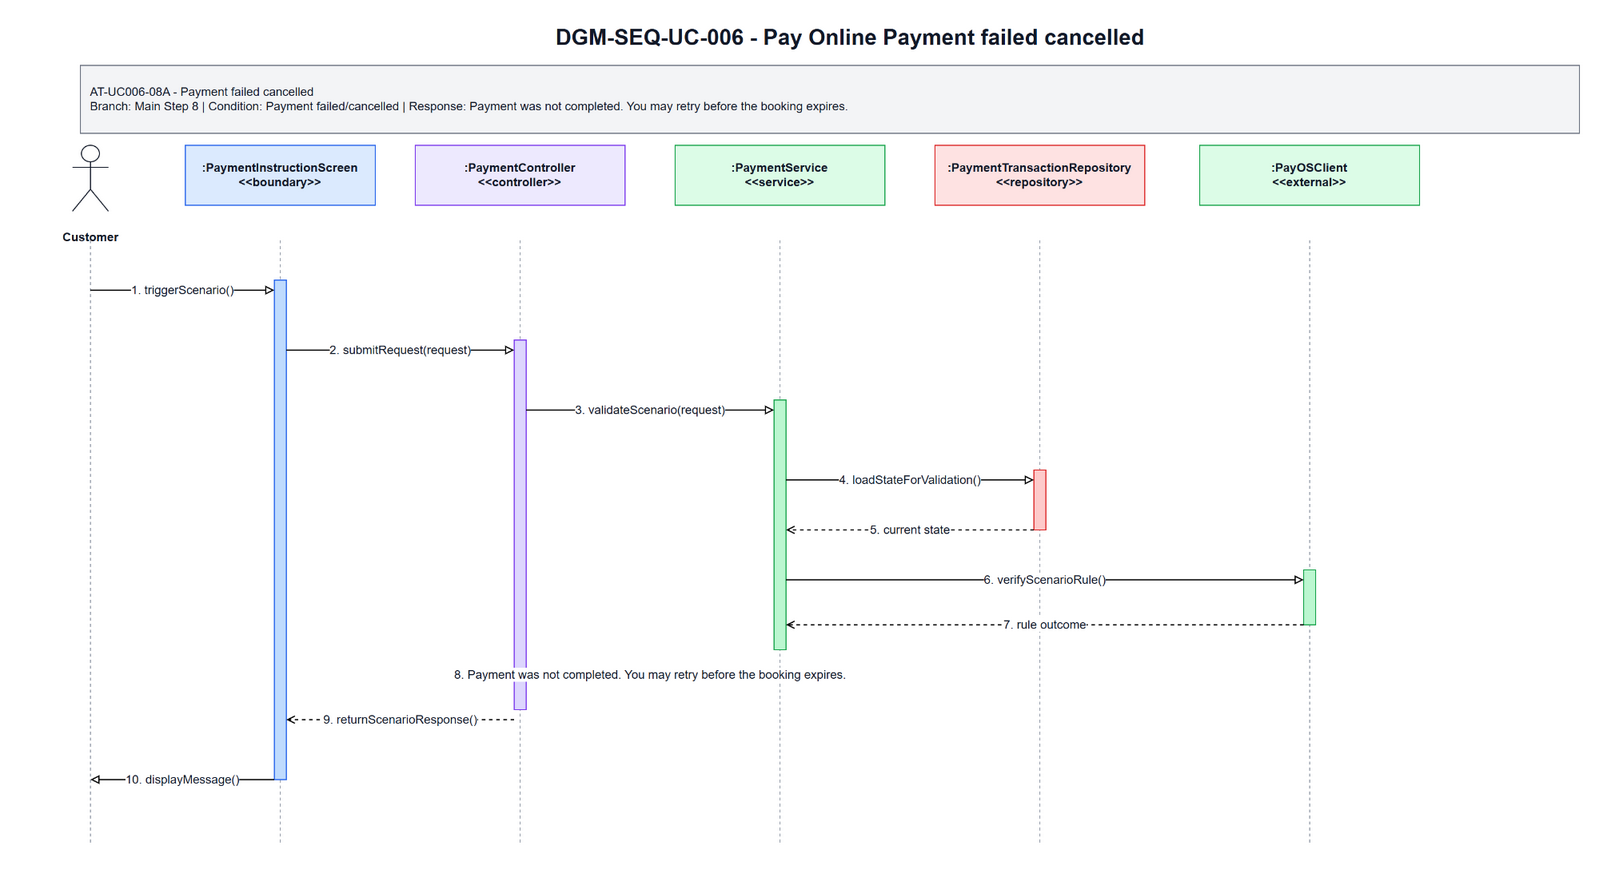

The diagram above was exported from draw.io. Its source (the exported page's mxGraphModel, read from the mxfile embedded in the PNG):
<mxGraphModel dx="1700" dy="920" grid="1" gridSize="10" guides="1" tooltips="1" connect="1" arrows="1" fold="1" page="1" pageScale="1" pageWidth="1700" pageHeight="920" math="0" shadow="0">
  <root>
    <mxCell id="0" />
    <mxCell id="1" parent="0" />
    <mxCell id="title" parent="1" value="DGM-SEQ-UC-006 - Pay Online Payment failed cancelled" style="text;html=1;strokeColor=none;fillColor=none;align=center;verticalAlign=middle;fontStyle=1;fontSize=22;fontColor=#111827" vertex="1">
      <mxGeometry x="350" y="25" width="1000" height="34" as="geometry" />
    </mxCell>
    <mxCell id="scenario-band" parent="1" value="AT-UC006-08A - Payment failed cancelled&lt;br&gt;Branch: Main Step 8 | Condition: Payment failed/cancelled | Response: Payment was not completed. You may retry before the booking expires." style="rounded=0;whiteSpace=wrap;html=1;fillColor=#F3F4F6;strokeColor=#6B7280;fontSize=12;fontColor=#111827;align=left;spacing=10" vertex="1">
      <mxGeometry x="80" y="70" width="1500" height="68" as="geometry" />
    </mxCell>
    <mxCell id="actor-icon" parent="1" value="" style="shape=umlActor;verticalLabelPosition=bottom;verticalAlign=top;html=1;outlineConnect=0;strokeColor=#111827" vertex="1">
      <mxGeometry x="72" y="150" width="36" height="66" as="geometry" />
    </mxCell>
    <mxCell id="actor-label" parent="1" value="Customer" style="text;html=1;strokeColor=none;fillColor=none;align=center;verticalAlign=middle;fontStyle=1;fontSize=12;fontColor=#111827" vertex="1">
      <mxGeometry x="20" y="224" width="140" height="36" as="geometry" />
    </mxCell>
    <mxCell id="h0" parent="1" value=":PaymentInstructionScreen&lt;br&gt;&amp;lt;&amp;lt;boundary&amp;gt;&amp;gt;" style="rounded=0;whiteSpace=wrap;html=1;fillColor=#DBEAFE;strokeColor=#2563EB;fontSize=12;fontStyle=1;fontColor=#111827" vertex="1">
      <mxGeometry x="185" y="150" width="190" height="60" as="geometry" />
    </mxCell>
    <mxCell id="h1" parent="1" value=":PaymentController&lt;br&gt;&amp;lt;&amp;lt;controller&amp;gt;&amp;gt;" style="rounded=0;whiteSpace=wrap;html=1;fillColor=#EDE9FE;strokeColor=#7C3AED;fontSize=12;fontStyle=1;fontColor=#111827" vertex="1">
      <mxGeometry x="415" y="150" width="210" height="60" as="geometry" />
    </mxCell>
    <mxCell id="h2" parent="1" value=":PaymentService&lt;br&gt;&amp;lt;&amp;lt;service&amp;gt;&amp;gt;" style="rounded=0;whiteSpace=wrap;html=1;fillColor=#DCFCE7;strokeColor=#16A34A;fontSize=12;fontStyle=1;fontColor=#111827" vertex="1">
      <mxGeometry x="675" y="150" width="210" height="60" as="geometry" />
    </mxCell>
    <mxCell id="h3" parent="1" value=":PaymentTransactionRepository&lt;br&gt;&amp;lt;&amp;lt;repository&amp;gt;&amp;gt;" style="rounded=0;whiteSpace=wrap;html=1;fillColor=#FEE2E2;strokeColor=#DC2626;fontSize=12;fontStyle=1;fontColor=#111827" vertex="1">
      <mxGeometry x="935" y="150" width="210" height="60" as="geometry" />
    </mxCell>
    <mxCell id="h4" parent="1" value=":PayOSClient&lt;br&gt;&amp;lt;&amp;lt;external&amp;gt;&amp;gt;" style="rounded=0;whiteSpace=wrap;html=1;fillColor=#DCFCE7;strokeColor=#16A34A;fontSize=12;fontStyle=1;fontColor=#111827" vertex="1">
      <mxGeometry x="1200" y="150" width="220" height="60" as="geometry" />
    </mxCell>
    <mxCell id="l-actor" parent="1" style="endArrow=none;html=1;dashed=1;strokeColor=#9CA3AF" edge="1">
      <mxGeometry relative="1" as="geometry">
        <mxPoint x="90" y="245" as="sourcePoint" />
        <mxPoint x="90" y="850" as="targetPoint" />
      </mxGeometry>
    </mxCell>
    <mxCell id="l0" parent="1" style="endArrow=none;html=1;dashed=1;strokeColor=#9CA3AF" edge="1">
      <mxGeometry relative="1" as="geometry">
        <mxPoint x="280" y="245" as="sourcePoint" />
        <mxPoint x="280" y="850" as="targetPoint" />
      </mxGeometry>
    </mxCell>
    <mxCell id="l1" parent="1" style="endArrow=none;html=1;dashed=1;strokeColor=#9CA3AF" edge="1">
      <mxGeometry relative="1" as="geometry">
        <mxPoint x="520" y="245" as="sourcePoint" />
        <mxPoint x="520" y="850" as="targetPoint" />
      </mxGeometry>
    </mxCell>
    <mxCell id="l2" parent="1" style="endArrow=none;html=1;dashed=1;strokeColor=#9CA3AF" edge="1">
      <mxGeometry relative="1" as="geometry">
        <mxPoint x="780" y="245" as="sourcePoint" />
        <mxPoint x="780" y="850" as="targetPoint" />
      </mxGeometry>
    </mxCell>
    <mxCell id="l3" parent="1" style="endArrow=none;html=1;dashed=1;strokeColor=#9CA3AF" edge="1">
      <mxGeometry relative="1" as="geometry">
        <mxPoint x="1040" y="245" as="sourcePoint" />
        <mxPoint x="1040" y="850" as="targetPoint" />
      </mxGeometry>
    </mxCell>
    <mxCell id="l4" parent="1" style="endArrow=none;html=1;dashed=1;strokeColor=#9CA3AF" edge="1">
      <mxGeometry relative="1" as="geometry">
        <mxPoint x="1310" y="245" as="sourcePoint" />
        <mxPoint x="1310" y="850" as="targetPoint" />
      </mxGeometry>
    </mxCell>
    <mxCell id="a-boundary" parent="1" value="" style="rounded=0;whiteSpace=wrap;html=1;fillColor=#BFDBFE;strokeColor=#2563EB" vertex="1">
      <mxGeometry x="274" y="285" width="12" height="500" as="geometry" />
    </mxCell>
    <mxCell id="a-controller" parent="1" value="" style="rounded=0;whiteSpace=wrap;html=1;fillColor=#DDD6FE;strokeColor=#7C3AED" vertex="1">
      <mxGeometry x="514" y="345" width="12" height="370" as="geometry" />
    </mxCell>
    <mxCell id="a-service" parent="1" value="" style="rounded=0;whiteSpace=wrap;html=1;fillColor=#BBF7D0;strokeColor=#16A34A" vertex="1">
      <mxGeometry x="774" y="405" width="12" height="250" as="geometry" />
    </mxCell>
    <mxCell id="a-repo" parent="1" value="" style="rounded=0;whiteSpace=wrap;html=1;fillColor=#FECACA;strokeColor=#DC2626" vertex="1">
      <mxGeometry x="1034" y="475" width="12" height="60" as="geometry" />
    </mxCell>
    <mxCell id="a-support" parent="1" value="" style="rounded=0;whiteSpace=wrap;html=1;fillColor=#BBF7D0;strokeColor=#16A34A" vertex="1">
      <mxGeometry x="1304" y="575" width="12" height="55" as="geometry" />
    </mxCell>
    <mxCell id="m1" parent="1" value="1. triggerScenario()" style="endArrow=block;endFill=0;html=1;rounded=0;strokeWidth=1.2;fontSize=12;fontColor=#111827;labelBackgroundColor=#FFFFFF" edge="1">
      <mxGeometry relative="1" as="geometry">
        <mxPoint x="90" y="295" as="sourcePoint" />
        <mxPoint x="274" y="295" as="targetPoint" />
      </mxGeometry>
    </mxCell>
    <mxCell id="m2" parent="1" value="2. submitRequest(request)" style="endArrow=block;endFill=0;html=1;rounded=0;strokeWidth=1.2;fontSize=12;fontColor=#111827;labelBackgroundColor=#FFFFFF" edge="1">
      <mxGeometry relative="1" as="geometry">
        <mxPoint x="286" y="355" as="sourcePoint" />
        <mxPoint x="514" y="355" as="targetPoint" />
      </mxGeometry>
    </mxCell>
    <mxCell id="m3" parent="1" value="3. validateScenario(request)" style="endArrow=block;endFill=0;html=1;rounded=0;strokeWidth=1.2;fontSize=12;fontColor=#111827;labelBackgroundColor=#FFFFFF" edge="1">
      <mxGeometry relative="1" as="geometry">
        <mxPoint x="526" y="415" as="sourcePoint" />
        <mxPoint x="774" y="415" as="targetPoint" />
      </mxGeometry>
    </mxCell>
    <mxCell id="m4" parent="1" value="4. loadStateForValidation()" style="endArrow=block;endFill=0;html=1;rounded=0;strokeWidth=1.2;fontSize=12;fontColor=#111827;labelBackgroundColor=#FFFFFF" edge="1">
      <mxGeometry relative="1" as="geometry">
        <mxPoint x="786" y="485" as="sourcePoint" />
        <mxPoint x="1034" y="485" as="targetPoint" />
      </mxGeometry>
    </mxCell>
    <mxCell id="m5" parent="1" value="5. current state" style="endArrow=open;endFill=0;dashed=1;html=1;rounded=0;strokeWidth=1.2;fontSize=12;fontColor=#111827;labelBackgroundColor=#FFFFFF" edge="1">
      <mxGeometry relative="1" as="geometry">
        <mxPoint x="1034" y="535" as="sourcePoint" />
        <mxPoint x="786" y="535" as="targetPoint" />
      </mxGeometry>
    </mxCell>
    <mxCell id="m6" parent="1" value="6. verifyScenarioRule()" style="endArrow=block;endFill=0;html=1;rounded=0;strokeWidth=1.2;fontSize=12;fontColor=#111827;labelBackgroundColor=#FFFFFF" edge="1">
      <mxGeometry relative="1" as="geometry">
        <mxPoint x="786" y="585" as="sourcePoint" />
        <mxPoint x="1304" y="585" as="targetPoint" />
      </mxGeometry>
    </mxCell>
    <mxCell id="m7" parent="1" value="7. rule outcome" style="endArrow=open;endFill=0;dashed=1;html=1;rounded=0;strokeWidth=1.2;fontSize=12;fontColor=#111827;labelBackgroundColor=#FFFFFF" edge="1">
      <mxGeometry relative="1" as="geometry">
        <mxPoint x="1304" y="630" as="sourcePoint" />
        <mxPoint x="786" y="630" as="targetPoint" />
      </mxGeometry>
    </mxCell>
    <mxCell id="m8" parent="1" value="8. Payment was not completed. You may retry before the booking expires." style="endArrow=open;endFill=0;dashed=1;html=1;rounded=0;strokeWidth=1.2;fontSize=12;fontColor=#111827;labelBackgroundColor=#FFFFFF" edge="1">
      <mxGeometry relative="1" as="geometry">
        <mxPoint x="774" y="680" as="sourcePoint" />
        <mxPoint x="526" y="680" as="targetPoint" />
      </mxGeometry>
    </mxCell>
    <mxCell id="m9" parent="1" value="9. returnScenarioResponse()" style="endArrow=open;endFill=0;dashed=1;html=1;rounded=0;strokeWidth=1.2;fontSize=12;fontColor=#111827;labelBackgroundColor=#FFFFFF" edge="1">
      <mxGeometry relative="1" as="geometry">
        <mxPoint x="514" y="725" as="sourcePoint" />
        <mxPoint x="286" y="725" as="targetPoint" />
      </mxGeometry>
    </mxCell>
    <mxCell id="m10" parent="1" value="10. displayMessage()" style="endArrow=block;endFill=0;html=1;rounded=0;strokeWidth=1.2;fontSize=12;fontColor=#111827;labelBackgroundColor=#FFFFFF" edge="1">
      <mxGeometry relative="1" as="geometry">
        <mxPoint x="274" y="785" as="sourcePoint" />
        <mxPoint x="90" y="785" as="targetPoint" />
      </mxGeometry>
    </mxCell>
  </root>
</mxGraphModel>